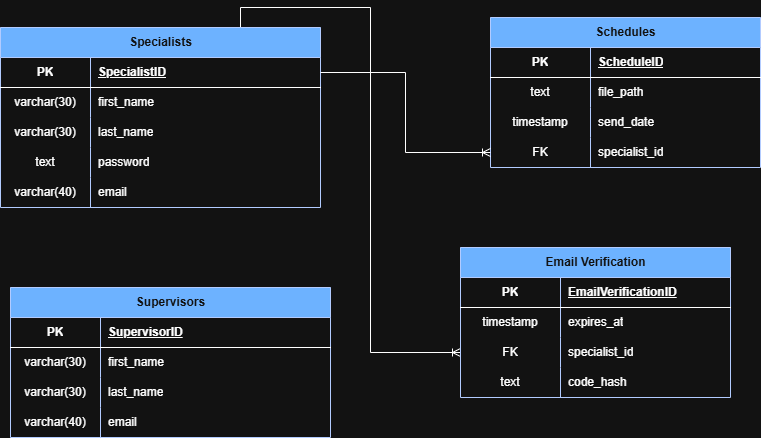

The diagram above was exported from draw.io. Its source (the exported page's mxGraphModel, read from the mxfile embedded in the PNG):
<mxGraphModel dx="1030" dy="623" grid="1" gridSize="10" guides="1" tooltips="1" connect="1" arrows="1" fold="1" page="1" pageScale="1" pageWidth="850" pageHeight="1100" math="0" shadow="0">
  <root>
    <mxCell id="0" />
    <mxCell id="1" parent="0" />
    <mxCell id="RYCP5l3wdVSgGI03Me3D-14" edge="1" parent="1" source="ZAI2dZrA0zUM9esfRloq-1" style="edgeStyle=orthogonalEdgeStyle;rounded=0;orthogonalLoop=1;jettySize=auto;html=1;exitX=0.75;exitY=0;exitDx=0;exitDy=0;entryX=0;entryY=0.5;entryDx=0;entryDy=0;endArrow=ERoneToMany;endFill=0;" target="RYCP5l3wdVSgGI03Me3D-11">
      <mxGeometry relative="1" as="geometry">
        <Array as="points">
          <mxPoint x="350" y="110" />
          <mxPoint x="480" y="110" />
          <mxPoint x="480" y="455" />
        </Array>
      </mxGeometry>
    </mxCell>
    <mxCell id="ZAI2dZrA0zUM9esfRloq-1" parent="1" style="shape=table;startSize=30;container=1;collapsible=1;childLayout=tableLayout;fixedRows=1;rowLines=0;fontStyle=1;align=center;resizeLast=1;html=1;fillColor=#0050ef;fontColor=#ffffff;strokeColor=#001DBC;" value="Specialists" vertex="1">
      <mxGeometry height="180" width="320" x="110" y="130" as="geometry" />
    </mxCell>
    <mxCell id="ZAI2dZrA0zUM9esfRloq-2" parent="ZAI2dZrA0zUM9esfRloq-1" style="shape=tableRow;horizontal=0;startSize=0;swimlaneHead=0;swimlaneBody=0;fillColor=none;collapsible=0;dropTarget=0;points=[[0,0.5],[1,0.5]];portConstraint=eastwest;top=0;left=0;right=0;bottom=1;" value="" vertex="1">
      <mxGeometry height="30" width="320" y="30" as="geometry" />
    </mxCell>
    <mxCell id="ZAI2dZrA0zUM9esfRloq-3" parent="ZAI2dZrA0zUM9esfRloq-2" style="shape=partialRectangle;connectable=0;fillColor=none;top=0;left=0;bottom=0;right=0;fontStyle=1;overflow=hidden;whiteSpace=wrap;html=1;" value="PK" vertex="1">
      <mxGeometry height="30" width="90" as="geometry">
        <mxRectangle height="30" width="90" as="alternateBounds" />
      </mxGeometry>
    </mxCell>
    <mxCell id="ZAI2dZrA0zUM9esfRloq-4" parent="ZAI2dZrA0zUM9esfRloq-2" style="shape=partialRectangle;connectable=0;fillColor=none;top=0;left=0;bottom=0;right=0;align=left;spacingLeft=6;fontStyle=5;overflow=hidden;whiteSpace=wrap;html=1;" value="SpecialistID" vertex="1">
      <mxGeometry height="30" width="230" x="90" as="geometry">
        <mxRectangle height="30" width="230" as="alternateBounds" />
      </mxGeometry>
    </mxCell>
    <mxCell id="ZAI2dZrA0zUM9esfRloq-5" parent="ZAI2dZrA0zUM9esfRloq-1" style="shape=tableRow;horizontal=0;startSize=0;swimlaneHead=0;swimlaneBody=0;fillColor=none;collapsible=0;dropTarget=0;points=[[0,0.5],[1,0.5]];portConstraint=eastwest;top=0;left=0;right=0;bottom=0;" value="" vertex="1">
      <mxGeometry height="30" width="320" y="60" as="geometry" />
    </mxCell>
    <mxCell id="ZAI2dZrA0zUM9esfRloq-6" parent="ZAI2dZrA0zUM9esfRloq-5" style="shape=partialRectangle;connectable=0;fillColor=none;top=0;left=0;bottom=0;right=0;editable=1;overflow=hidden;whiteSpace=wrap;html=1;" value="varchar(30)" vertex="1">
      <mxGeometry height="30" width="90" as="geometry">
        <mxRectangle height="30" width="90" as="alternateBounds" />
      </mxGeometry>
    </mxCell>
    <mxCell id="ZAI2dZrA0zUM9esfRloq-7" parent="ZAI2dZrA0zUM9esfRloq-5" style="shape=partialRectangle;connectable=0;fillColor=none;top=0;left=0;bottom=0;right=0;align=left;spacingLeft=6;overflow=hidden;whiteSpace=wrap;html=1;" value="first_name" vertex="1">
      <mxGeometry height="30" width="230" x="90" as="geometry">
        <mxRectangle height="30" width="230" as="alternateBounds" />
      </mxGeometry>
    </mxCell>
    <mxCell id="ZAI2dZrA0zUM9esfRloq-8" parent="ZAI2dZrA0zUM9esfRloq-1" style="shape=tableRow;horizontal=0;startSize=0;swimlaneHead=0;swimlaneBody=0;fillColor=none;collapsible=0;dropTarget=0;points=[[0,0.5],[1,0.5]];portConstraint=eastwest;top=0;left=0;right=0;bottom=0;" value="" vertex="1">
      <mxGeometry height="30" width="320" y="90" as="geometry" />
    </mxCell>
    <mxCell id="ZAI2dZrA0zUM9esfRloq-9" parent="ZAI2dZrA0zUM9esfRloq-8" style="shape=partialRectangle;connectable=0;fillColor=none;top=0;left=0;bottom=0;right=0;editable=1;overflow=hidden;whiteSpace=wrap;html=1;" value="varchar(30)" vertex="1">
      <mxGeometry height="30" width="90" as="geometry">
        <mxRectangle height="30" width="90" as="alternateBounds" />
      </mxGeometry>
    </mxCell>
    <mxCell id="ZAI2dZrA0zUM9esfRloq-10" parent="ZAI2dZrA0zUM9esfRloq-8" style="shape=partialRectangle;connectable=0;fillColor=none;top=0;left=0;bottom=0;right=0;align=left;spacingLeft=6;overflow=hidden;whiteSpace=wrap;html=1;" value="last_name" vertex="1">
      <mxGeometry height="30" width="230" x="90" as="geometry">
        <mxRectangle height="30" width="230" as="alternateBounds" />
      </mxGeometry>
    </mxCell>
    <mxCell id="ZAI2dZrA0zUM9esfRloq-11" parent="ZAI2dZrA0zUM9esfRloq-1" style="shape=tableRow;horizontal=0;startSize=0;swimlaneHead=0;swimlaneBody=0;fillColor=none;collapsible=0;dropTarget=0;points=[[0,0.5],[1,0.5]];portConstraint=eastwest;top=0;left=0;right=0;bottom=0;" value="" vertex="1">
      <mxGeometry height="30" width="320" y="120" as="geometry" />
    </mxCell>
    <mxCell id="ZAI2dZrA0zUM9esfRloq-12" parent="ZAI2dZrA0zUM9esfRloq-11" style="shape=partialRectangle;connectable=0;fillColor=none;top=0;left=0;bottom=0;right=0;editable=1;overflow=hidden;whiteSpace=wrap;html=1;" value="text" vertex="1">
      <mxGeometry height="30" width="90" as="geometry">
        <mxRectangle height="30" width="90" as="alternateBounds" />
      </mxGeometry>
    </mxCell>
    <mxCell id="ZAI2dZrA0zUM9esfRloq-13" parent="ZAI2dZrA0zUM9esfRloq-11" style="shape=partialRectangle;connectable=0;fillColor=none;top=0;left=0;bottom=0;right=0;align=left;spacingLeft=6;overflow=hidden;whiteSpace=wrap;html=1;" value="password" vertex="1">
      <mxGeometry height="30" width="230" x="90" as="geometry">
        <mxRectangle height="30" width="230" as="alternateBounds" />
      </mxGeometry>
    </mxCell>
    <mxCell id="B66vxgEV-Oo97Y_CMPMY-14" parent="ZAI2dZrA0zUM9esfRloq-1" style="shape=tableRow;horizontal=0;startSize=0;swimlaneHead=0;swimlaneBody=0;fillColor=none;collapsible=0;dropTarget=0;points=[[0,0.5],[1,0.5]];portConstraint=eastwest;top=0;left=0;right=0;bottom=0;" value="" vertex="1">
      <mxGeometry height="30" width="320" y="150" as="geometry" />
    </mxCell>
    <mxCell id="B66vxgEV-Oo97Y_CMPMY-15" parent="B66vxgEV-Oo97Y_CMPMY-14" style="shape=partialRectangle;connectable=0;fillColor=none;top=0;left=0;bottom=0;right=0;editable=1;overflow=hidden;whiteSpace=wrap;html=1;" value="varchar(40)" vertex="1">
      <mxGeometry height="30" width="90" as="geometry">
        <mxRectangle height="30" width="90" as="alternateBounds" />
      </mxGeometry>
    </mxCell>
    <mxCell id="B66vxgEV-Oo97Y_CMPMY-16" parent="B66vxgEV-Oo97Y_CMPMY-14" style="shape=partialRectangle;connectable=0;fillColor=none;top=0;left=0;bottom=0;right=0;align=left;spacingLeft=6;overflow=hidden;whiteSpace=wrap;html=1;" value="email" vertex="1">
      <mxGeometry height="30" width="230" x="90" as="geometry">
        <mxRectangle height="30" width="230" as="alternateBounds" />
      </mxGeometry>
    </mxCell>
    <mxCell id="ZAI2dZrA0zUM9esfRloq-14" parent="1" style="shape=table;startSize=30;container=1;collapsible=1;childLayout=tableLayout;fixedRows=1;rowLines=0;fontStyle=1;align=center;resizeLast=1;html=1;fillColor=#0050ef;fontColor=#ffffff;strokeColor=#001DBC;" value="Schedules" vertex="1">
      <mxGeometry height="150" width="270" x="600" y="120" as="geometry" />
    </mxCell>
    <mxCell id="ZAI2dZrA0zUM9esfRloq-15" parent="ZAI2dZrA0zUM9esfRloq-14" style="shape=tableRow;horizontal=0;startSize=0;swimlaneHead=0;swimlaneBody=0;fillColor=none;collapsible=0;dropTarget=0;points=[[0,0.5],[1,0.5]];portConstraint=eastwest;top=0;left=0;right=0;bottom=1;" value="" vertex="1">
      <mxGeometry height="30" width="270" y="30" as="geometry" />
    </mxCell>
    <mxCell id="ZAI2dZrA0zUM9esfRloq-16" parent="ZAI2dZrA0zUM9esfRloq-15" style="shape=partialRectangle;connectable=0;fillColor=none;top=0;left=0;bottom=0;right=0;fontStyle=1;overflow=hidden;whiteSpace=wrap;html=1;" value="PK" vertex="1">
      <mxGeometry height="30" width="100" as="geometry">
        <mxRectangle height="30" width="100" as="alternateBounds" />
      </mxGeometry>
    </mxCell>
    <mxCell id="ZAI2dZrA0zUM9esfRloq-17" parent="ZAI2dZrA0zUM9esfRloq-15" style="shape=partialRectangle;connectable=0;fillColor=none;top=0;left=0;bottom=0;right=0;align=left;spacingLeft=6;fontStyle=5;overflow=hidden;whiteSpace=wrap;html=1;" value="ScheduleID" vertex="1">
      <mxGeometry height="30" width="170" x="100" as="geometry">
        <mxRectangle height="30" width="170" as="alternateBounds" />
      </mxGeometry>
    </mxCell>
    <mxCell id="ZAI2dZrA0zUM9esfRloq-18" parent="ZAI2dZrA0zUM9esfRloq-14" style="shape=tableRow;horizontal=0;startSize=0;swimlaneHead=0;swimlaneBody=0;fillColor=none;collapsible=0;dropTarget=0;points=[[0,0.5],[1,0.5]];portConstraint=eastwest;top=0;left=0;right=0;bottom=0;" value="" vertex="1">
      <mxGeometry height="30" width="270" y="60" as="geometry" />
    </mxCell>
    <mxCell id="ZAI2dZrA0zUM9esfRloq-19" parent="ZAI2dZrA0zUM9esfRloq-18" style="shape=partialRectangle;connectable=0;fillColor=none;top=0;left=0;bottom=0;right=0;editable=1;overflow=hidden;whiteSpace=wrap;html=1;" value="text" vertex="1">
      <mxGeometry height="30" width="100" as="geometry">
        <mxRectangle height="30" width="100" as="alternateBounds" />
      </mxGeometry>
    </mxCell>
    <mxCell id="ZAI2dZrA0zUM9esfRloq-20" parent="ZAI2dZrA0zUM9esfRloq-18" style="shape=partialRectangle;connectable=0;fillColor=none;top=0;left=0;bottom=0;right=0;align=left;spacingLeft=6;overflow=hidden;whiteSpace=wrap;html=1;" value="file_path" vertex="1">
      <mxGeometry height="30" width="170" x="100" as="geometry">
        <mxRectangle height="30" width="170" as="alternateBounds" />
      </mxGeometry>
    </mxCell>
    <mxCell id="ZAI2dZrA0zUM9esfRloq-21" parent="ZAI2dZrA0zUM9esfRloq-14" style="shape=tableRow;horizontal=0;startSize=0;swimlaneHead=0;swimlaneBody=0;fillColor=none;collapsible=0;dropTarget=0;points=[[0,0.5],[1,0.5]];portConstraint=eastwest;top=0;left=0;right=0;bottom=0;" value="" vertex="1">
      <mxGeometry height="30" width="270" y="90" as="geometry" />
    </mxCell>
    <mxCell id="ZAI2dZrA0zUM9esfRloq-22" parent="ZAI2dZrA0zUM9esfRloq-21" style="shape=partialRectangle;connectable=0;fillColor=none;top=0;left=0;bottom=0;right=0;editable=1;overflow=hidden;whiteSpace=wrap;html=1;" value="timestamp" vertex="1">
      <mxGeometry height="30" width="100" as="geometry">
        <mxRectangle height="30" width="100" as="alternateBounds" />
      </mxGeometry>
    </mxCell>
    <mxCell id="ZAI2dZrA0zUM9esfRloq-23" parent="ZAI2dZrA0zUM9esfRloq-21" style="shape=partialRectangle;connectable=0;fillColor=none;top=0;left=0;bottom=0;right=0;align=left;spacingLeft=6;overflow=hidden;whiteSpace=wrap;html=1;" value="send_date" vertex="1">
      <mxGeometry height="30" width="170" x="100" as="geometry">
        <mxRectangle height="30" width="170" as="alternateBounds" />
      </mxGeometry>
    </mxCell>
    <mxCell id="ZAI2dZrA0zUM9esfRloq-24" parent="ZAI2dZrA0zUM9esfRloq-14" style="shape=tableRow;horizontal=0;startSize=0;swimlaneHead=0;swimlaneBody=0;fillColor=none;collapsible=0;dropTarget=0;points=[[0,0.5],[1,0.5]];portConstraint=eastwest;top=0;left=0;right=0;bottom=0;" value="" vertex="1">
      <mxGeometry height="30" width="270" y="120" as="geometry" />
    </mxCell>
    <mxCell id="ZAI2dZrA0zUM9esfRloq-25" parent="ZAI2dZrA0zUM9esfRloq-24" style="shape=partialRectangle;connectable=0;fillColor=none;top=0;left=0;bottom=0;right=0;editable=1;overflow=hidden;whiteSpace=wrap;html=1;" value="FK" vertex="1">
      <mxGeometry height="30" width="100" as="geometry">
        <mxRectangle height="30" width="100" as="alternateBounds" />
      </mxGeometry>
    </mxCell>
    <mxCell id="ZAI2dZrA0zUM9esfRloq-26" parent="ZAI2dZrA0zUM9esfRloq-24" style="shape=partialRectangle;connectable=0;fillColor=none;top=0;left=0;bottom=0;right=0;align=left;spacingLeft=6;overflow=hidden;whiteSpace=wrap;html=1;" value="specialist_id" vertex="1">
      <mxGeometry height="30" width="170" x="100" as="geometry">
        <mxRectangle height="30" width="170" as="alternateBounds" />
      </mxGeometry>
    </mxCell>
    <mxCell id="B66vxgEV-Oo97Y_CMPMY-37" parent="1" style="shape=table;startSize=30;container=1;collapsible=1;childLayout=tableLayout;fixedRows=1;rowLines=0;fontStyle=1;align=center;resizeLast=1;html=1;fillColor=#0050ef;fontColor=#ffffff;strokeColor=#001DBC;" value="Supervisors" vertex="1">
      <mxGeometry height="150" width="320" x="120" y="390" as="geometry" />
    </mxCell>
    <mxCell id="B66vxgEV-Oo97Y_CMPMY-38" parent="B66vxgEV-Oo97Y_CMPMY-37" style="shape=tableRow;horizontal=0;startSize=0;swimlaneHead=0;swimlaneBody=0;fillColor=none;collapsible=0;dropTarget=0;points=[[0,0.5],[1,0.5]];portConstraint=eastwest;top=0;left=0;right=0;bottom=1;" value="" vertex="1">
      <mxGeometry height="30" width="320" y="30" as="geometry" />
    </mxCell>
    <mxCell id="B66vxgEV-Oo97Y_CMPMY-39" parent="B66vxgEV-Oo97Y_CMPMY-38" style="shape=partialRectangle;connectable=0;fillColor=none;top=0;left=0;bottom=0;right=0;fontStyle=1;overflow=hidden;whiteSpace=wrap;html=1;" value="PK" vertex="1">
      <mxGeometry height="30" width="90" as="geometry">
        <mxRectangle height="30" width="90" as="alternateBounds" />
      </mxGeometry>
    </mxCell>
    <mxCell id="B66vxgEV-Oo97Y_CMPMY-40" parent="B66vxgEV-Oo97Y_CMPMY-38" style="shape=partialRectangle;connectable=0;fillColor=none;top=0;left=0;bottom=0;right=0;align=left;spacingLeft=6;fontStyle=5;overflow=hidden;whiteSpace=wrap;html=1;" value="SupervisorID" vertex="1">
      <mxGeometry height="30" width="230" x="90" as="geometry">
        <mxRectangle height="30" width="230" as="alternateBounds" />
      </mxGeometry>
    </mxCell>
    <mxCell id="B66vxgEV-Oo97Y_CMPMY-41" parent="B66vxgEV-Oo97Y_CMPMY-37" style="shape=tableRow;horizontal=0;startSize=0;swimlaneHead=0;swimlaneBody=0;fillColor=none;collapsible=0;dropTarget=0;points=[[0,0.5],[1,0.5]];portConstraint=eastwest;top=0;left=0;right=0;bottom=0;" value="" vertex="1">
      <mxGeometry height="30" width="320" y="60" as="geometry" />
    </mxCell>
    <mxCell id="B66vxgEV-Oo97Y_CMPMY-42" parent="B66vxgEV-Oo97Y_CMPMY-41" style="shape=partialRectangle;connectable=0;fillColor=none;top=0;left=0;bottom=0;right=0;editable=1;overflow=hidden;whiteSpace=wrap;html=1;" value="varchar(30)" vertex="1">
      <mxGeometry height="30" width="90" as="geometry">
        <mxRectangle height="30" width="90" as="alternateBounds" />
      </mxGeometry>
    </mxCell>
    <mxCell id="B66vxgEV-Oo97Y_CMPMY-43" parent="B66vxgEV-Oo97Y_CMPMY-41" style="shape=partialRectangle;connectable=0;fillColor=none;top=0;left=0;bottom=0;right=0;align=left;spacingLeft=6;overflow=hidden;whiteSpace=wrap;html=1;" value="first_name" vertex="1">
      <mxGeometry height="30" width="230" x="90" as="geometry">
        <mxRectangle height="30" width="230" as="alternateBounds" />
      </mxGeometry>
    </mxCell>
    <mxCell id="B66vxgEV-Oo97Y_CMPMY-44" parent="B66vxgEV-Oo97Y_CMPMY-37" style="shape=tableRow;horizontal=0;startSize=0;swimlaneHead=0;swimlaneBody=0;fillColor=none;collapsible=0;dropTarget=0;points=[[0,0.5],[1,0.5]];portConstraint=eastwest;top=0;left=0;right=0;bottom=0;" value="" vertex="1">
      <mxGeometry height="30" width="320" y="90" as="geometry" />
    </mxCell>
    <mxCell id="B66vxgEV-Oo97Y_CMPMY-45" parent="B66vxgEV-Oo97Y_CMPMY-44" style="shape=partialRectangle;connectable=0;fillColor=none;top=0;left=0;bottom=0;right=0;editable=1;overflow=hidden;whiteSpace=wrap;html=1;" value="varchar(30)" vertex="1">
      <mxGeometry height="30" width="90" as="geometry">
        <mxRectangle height="30" width="90" as="alternateBounds" />
      </mxGeometry>
    </mxCell>
    <mxCell id="B66vxgEV-Oo97Y_CMPMY-46" parent="B66vxgEV-Oo97Y_CMPMY-44" style="shape=partialRectangle;connectable=0;fillColor=none;top=0;left=0;bottom=0;right=0;align=left;spacingLeft=6;overflow=hidden;whiteSpace=wrap;html=1;" value="last_name" vertex="1">
      <mxGeometry height="30" width="230" x="90" as="geometry">
        <mxRectangle height="30" width="230" as="alternateBounds" />
      </mxGeometry>
    </mxCell>
    <mxCell id="B66vxgEV-Oo97Y_CMPMY-50" parent="B66vxgEV-Oo97Y_CMPMY-37" style="shape=tableRow;horizontal=0;startSize=0;swimlaneHead=0;swimlaneBody=0;fillColor=none;collapsible=0;dropTarget=0;points=[[0,0.5],[1,0.5]];portConstraint=eastwest;top=0;left=0;right=0;bottom=0;" value="" vertex="1">
      <mxGeometry height="30" width="320" y="120" as="geometry" />
    </mxCell>
    <mxCell id="B66vxgEV-Oo97Y_CMPMY-51" parent="B66vxgEV-Oo97Y_CMPMY-50" style="shape=partialRectangle;connectable=0;fillColor=none;top=0;left=0;bottom=0;right=0;editable=1;overflow=hidden;whiteSpace=wrap;html=1;" value="varchar(40)" vertex="1">
      <mxGeometry height="30" width="90" as="geometry">
        <mxRectangle height="30" width="90" as="alternateBounds" />
      </mxGeometry>
    </mxCell>
    <mxCell id="B66vxgEV-Oo97Y_CMPMY-52" parent="B66vxgEV-Oo97Y_CMPMY-50" style="shape=partialRectangle;connectable=0;fillColor=none;top=0;left=0;bottom=0;right=0;align=left;spacingLeft=6;overflow=hidden;whiteSpace=wrap;html=1;" value="email" vertex="1">
      <mxGeometry height="30" width="230" x="90" as="geometry">
        <mxRectangle height="30" width="230" as="alternateBounds" />
      </mxGeometry>
    </mxCell>
    <mxCell id="B66vxgEV-Oo97Y_CMPMY-54" edge="1" parent="1" source="ZAI2dZrA0zUM9esfRloq-24" style="edgeStyle=orthogonalEdgeStyle;rounded=0;orthogonalLoop=1;jettySize=auto;html=1;exitX=0;exitY=0.5;exitDx=0;exitDy=0;entryX=1;entryY=0.5;entryDx=0;entryDy=0;endArrow=none;endFill=0;startArrow=ERoneToMany;startFill=0;" target="ZAI2dZrA0zUM9esfRloq-2">
      <mxGeometry relative="1" as="geometry" />
    </mxCell>
    <mxCell id="RYCP5l3wdVSgGI03Me3D-1" parent="1" style="shape=table;startSize=30;container=1;collapsible=1;childLayout=tableLayout;fixedRows=1;rowLines=0;fontStyle=1;align=center;resizeLast=1;html=1;fillColor=#0050ef;fontColor=#ffffff;strokeColor=#001DBC;" value="Email Verification" vertex="1">
      <mxGeometry height="150" width="270" x="570" y="350" as="geometry" />
    </mxCell>
    <mxCell id="RYCP5l3wdVSgGI03Me3D-2" parent="RYCP5l3wdVSgGI03Me3D-1" style="shape=tableRow;horizontal=0;startSize=0;swimlaneHead=0;swimlaneBody=0;fillColor=none;collapsible=0;dropTarget=0;points=[[0,0.5],[1,0.5]];portConstraint=eastwest;top=0;left=0;right=0;bottom=1;" value="" vertex="1">
      <mxGeometry height="30" width="270" y="30" as="geometry" />
    </mxCell>
    <mxCell id="RYCP5l3wdVSgGI03Me3D-3" parent="RYCP5l3wdVSgGI03Me3D-2" style="shape=partialRectangle;connectable=0;fillColor=none;top=0;left=0;bottom=0;right=0;fontStyle=1;overflow=hidden;whiteSpace=wrap;html=1;" value="PK" vertex="1">
      <mxGeometry height="30" width="100" as="geometry">
        <mxRectangle height="30" width="100" as="alternateBounds" />
      </mxGeometry>
    </mxCell>
    <mxCell id="RYCP5l3wdVSgGI03Me3D-4" parent="RYCP5l3wdVSgGI03Me3D-2" style="shape=partialRectangle;connectable=0;fillColor=none;top=0;left=0;bottom=0;right=0;align=left;spacingLeft=6;fontStyle=5;overflow=hidden;whiteSpace=wrap;html=1;" value="EmailVerificationID" vertex="1">
      <mxGeometry height="30" width="170" x="100" as="geometry">
        <mxRectangle height="30" width="170" as="alternateBounds" />
      </mxGeometry>
    </mxCell>
    <mxCell id="RYCP5l3wdVSgGI03Me3D-5" parent="RYCP5l3wdVSgGI03Me3D-1" style="shape=tableRow;horizontal=0;startSize=0;swimlaneHead=0;swimlaneBody=0;fillColor=none;collapsible=0;dropTarget=0;points=[[0,0.5],[1,0.5]];portConstraint=eastwest;top=0;left=0;right=0;bottom=0;" value="" vertex="1">
      <mxGeometry height="30" width="270" y="60" as="geometry" />
    </mxCell>
    <mxCell id="RYCP5l3wdVSgGI03Me3D-6" parent="RYCP5l3wdVSgGI03Me3D-5" style="shape=partialRectangle;connectable=0;fillColor=none;top=0;left=0;bottom=0;right=0;editable=1;overflow=hidden;whiteSpace=wrap;html=1;" value="timestamp" vertex="1">
      <mxGeometry height="30" width="100" as="geometry">
        <mxRectangle height="30" width="100" as="alternateBounds" />
      </mxGeometry>
    </mxCell>
    <mxCell id="RYCP5l3wdVSgGI03Me3D-7" parent="RYCP5l3wdVSgGI03Me3D-5" style="shape=partialRectangle;connectable=0;fillColor=none;top=0;left=0;bottom=0;right=0;align=left;spacingLeft=6;overflow=hidden;whiteSpace=wrap;html=1;" value="expires_at" vertex="1">
      <mxGeometry height="30" width="170" x="100" as="geometry">
        <mxRectangle height="30" width="170" as="alternateBounds" />
      </mxGeometry>
    </mxCell>
    <mxCell id="RYCP5l3wdVSgGI03Me3D-11" parent="RYCP5l3wdVSgGI03Me3D-1" style="shape=tableRow;horizontal=0;startSize=0;swimlaneHead=0;swimlaneBody=0;fillColor=none;collapsible=0;dropTarget=0;points=[[0,0.5],[1,0.5]];portConstraint=eastwest;top=0;left=0;right=0;bottom=0;" value="" vertex="1">
      <mxGeometry height="30" width="270" y="90" as="geometry" />
    </mxCell>
    <mxCell id="RYCP5l3wdVSgGI03Me3D-12" parent="RYCP5l3wdVSgGI03Me3D-11" style="shape=partialRectangle;connectable=0;fillColor=none;top=0;left=0;bottom=0;right=0;editable=1;overflow=hidden;whiteSpace=wrap;html=1;" value="FK" vertex="1">
      <mxGeometry height="30" width="100" as="geometry">
        <mxRectangle height="30" width="100" as="alternateBounds" />
      </mxGeometry>
    </mxCell>
    <mxCell id="RYCP5l3wdVSgGI03Me3D-13" parent="RYCP5l3wdVSgGI03Me3D-11" style="shape=partialRectangle;connectable=0;fillColor=none;top=0;left=0;bottom=0;right=0;align=left;spacingLeft=6;overflow=hidden;whiteSpace=wrap;html=1;" value="specialist_id" vertex="1">
      <mxGeometry height="30" width="170" x="100" as="geometry">
        <mxRectangle height="30" width="170" as="alternateBounds" />
      </mxGeometry>
    </mxCell>
    <mxCell id="RYCP5l3wdVSgGI03Me3D-8" parent="RYCP5l3wdVSgGI03Me3D-1" style="shape=tableRow;horizontal=0;startSize=0;swimlaneHead=0;swimlaneBody=0;fillColor=none;collapsible=0;dropTarget=0;points=[[0,0.5],[1,0.5]];portConstraint=eastwest;top=0;left=0;right=0;bottom=0;" value="" vertex="1">
      <mxGeometry height="30" width="270" y="120" as="geometry" />
    </mxCell>
    <mxCell id="RYCP5l3wdVSgGI03Me3D-9" parent="RYCP5l3wdVSgGI03Me3D-8" style="shape=partialRectangle;connectable=0;fillColor=none;top=0;left=0;bottom=0;right=0;editable=1;overflow=hidden;whiteSpace=wrap;html=1;" value="text" vertex="1">
      <mxGeometry height="30" width="100" as="geometry">
        <mxRectangle height="30" width="100" as="alternateBounds" />
      </mxGeometry>
    </mxCell>
    <mxCell id="RYCP5l3wdVSgGI03Me3D-10" parent="RYCP5l3wdVSgGI03Me3D-8" style="shape=partialRectangle;connectable=0;fillColor=none;top=0;left=0;bottom=0;right=0;align=left;spacingLeft=6;overflow=hidden;whiteSpace=wrap;html=1;" value="code_hash" vertex="1">
      <mxGeometry height="30" width="170" x="100" as="geometry">
        <mxRectangle height="30" width="170" as="alternateBounds" />
      </mxGeometry>
    </mxCell>
  </root>
</mxGraphModel>